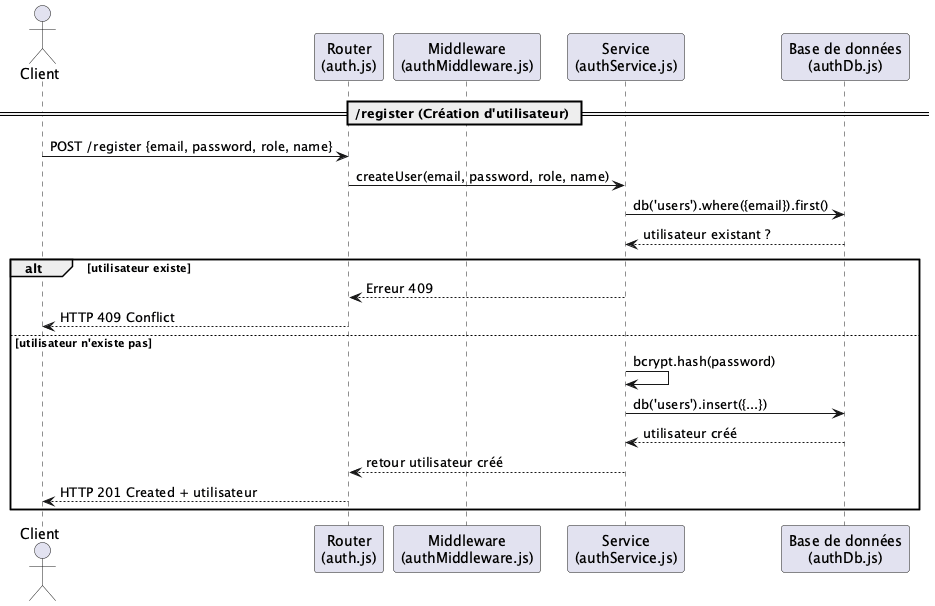

The diagram above was rendered by PlantUML. Its source (embedded in the PNG):
@startuml
actor Client
participant "Router\n(auth.js)" as Router
participant "Middleware\n(authMiddleware.js)" as Middleware
participant "Service\n(authService.js)" as Service
participant "Base de données\n(authDb.js)" as Database

== /register (Création d'utilisateur) ==
Client -> Router : POST /register {email, password, role, name}
Router -> Service : createUser(email, password, role, name)
Service -> Database : db('users').where({email}).first()
Database --> Service : utilisateur existant ?
alt utilisateur existe
Service --> Router : Erreur 409
Router --> Client : HTTP 409 Conflict
else utilisateur n'existe pas
Service -> Service : bcrypt.hash(password)
Service -> Database : db('users').insert({...})
Database --> Service : utilisateur créé
Service --> Router : retour utilisateur créé
Router --> Client : HTTP 201 Created + utilisateur
end
@enduml